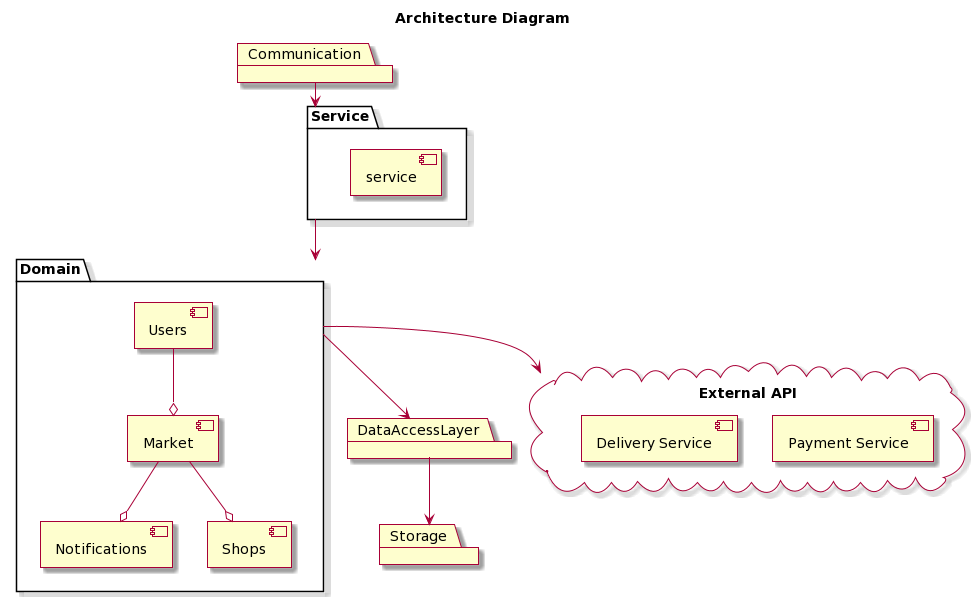

The diagram above was rendered by PlantUML. Its source (embedded in the PNG):
@startuml
skin rose

title Architecture Diagram

package "Communication" {
}

package "Service" {
    component [service]
}

package "Domain"{
  component [Users]
  component [Notifications]
  component [Shops]
  component [Market]
}

package "DataAccessLayer"{

}

package "Storage"{

}

cloud "External API" as API{
  component [Payment Service]
  component [Delivery Service]
} 



Service -down-> Domain
Communication -down-> Service
Domain -down-> DataAccessLayer
DataAccessLayer -down-> Storage

Users --o Market

Market --o Shops
Market --o Notifications

Domain -down-> API
@enduml